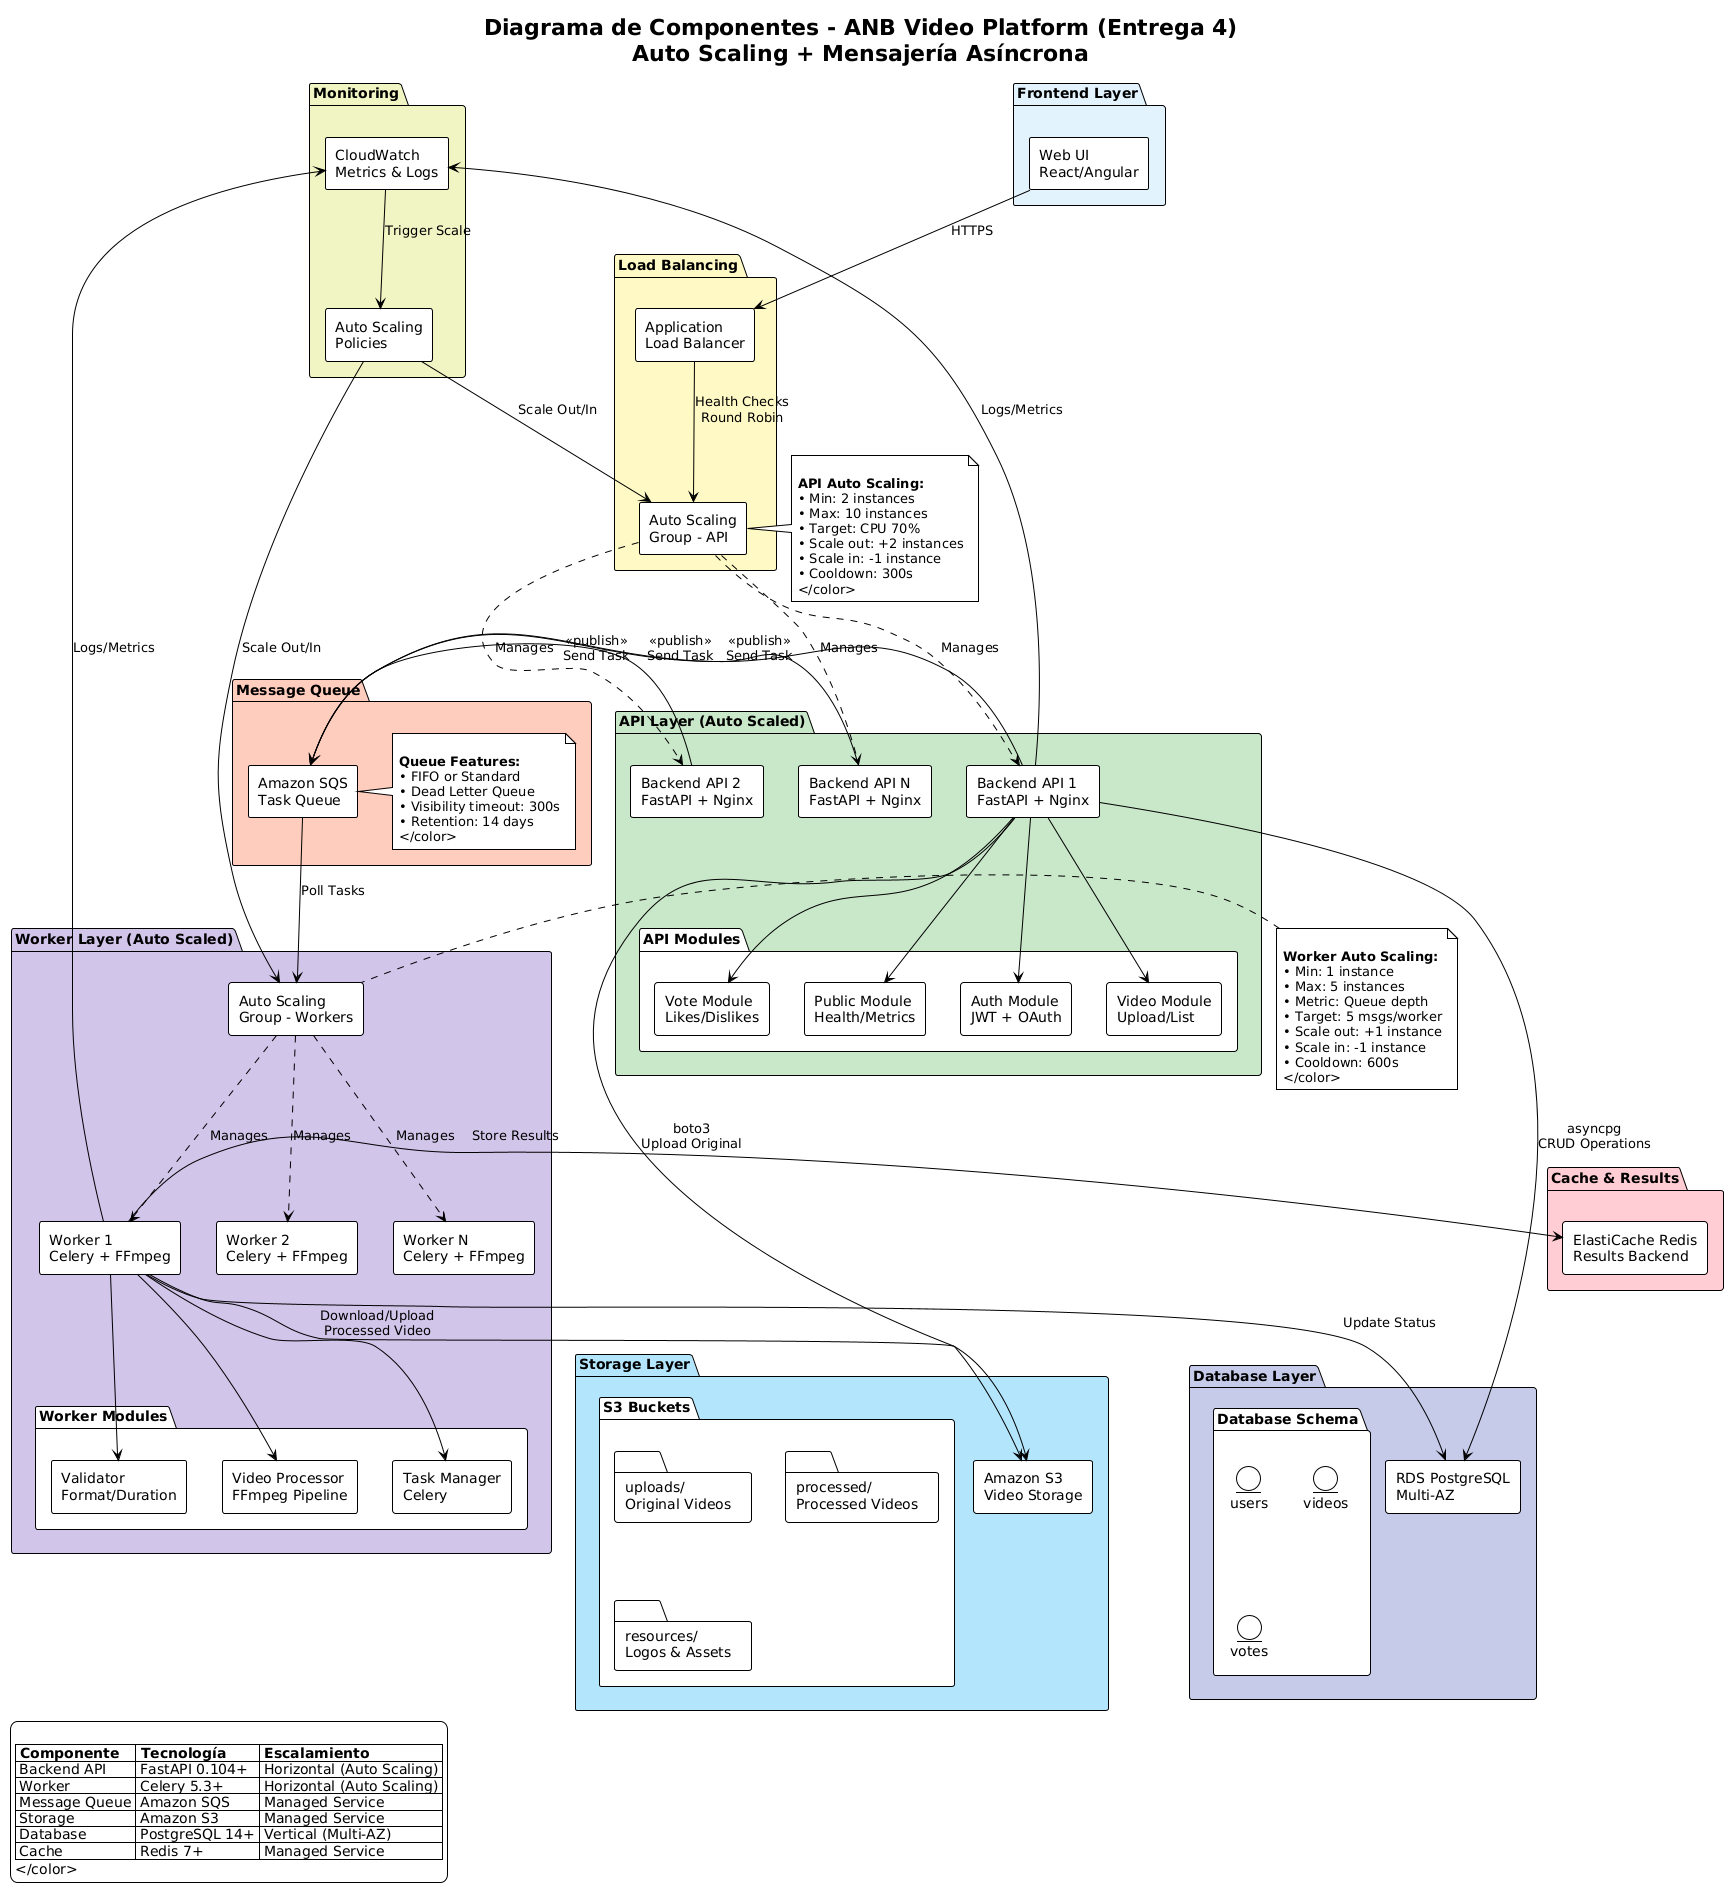

The diagram above was rendered by PlantUML. Its source (embedded in the PNG):
@startuml componentes
!theme plain
skinparam backgroundColor white
skinparam componentStyle rectangle

title **Diagrama de Componentes - ANB Video Platform (Entrega 4)**\n**Auto Scaling + Mensajería Asíncrona**

package "**Frontend Layer**" #E3F2FD {
    component [Web UI\nReact/Angular] as frontend
}

package "**Load Balancing**" #FFF9C4 {
    component [Application\nLoad Balancer] as alb
    component [Auto Scaling\nGroup - API] as asg_api
}

package "**API Layer (Auto Scaled)**" #C8E6C9 {
    component [Backend API 1\nFastAPI + Nginx] as api1
    component [Backend API 2\nFastAPI + Nginx] as api2
    component [Backend API N\nFastAPI + Nginx] as apiN
    
    package "API Modules" {
        component [Auth Module\nJWT + OAuth] as auth
        component [Video Module\nUpload/List] as video_api
        component [Vote Module\nLikes/Dislikes] as vote
        component [Public Module\nHealth/Metrics] as public
    }
}

package "**Message Queue**" #FFCCBC {
    queue [Amazon SQS\nTask Queue] as sqs
    note right of sqs
        <color:black>
        **Queue Features:**
        • FIFO or Standard
        • Dead Letter Queue
        • Visibility timeout: 300s
        • Retention: 14 days
        </color>
    end note
}

package "**Worker Layer (Auto Scaled)**" #D1C4E9 {
    component [Auto Scaling\nGroup - Workers] as asg_worker
    
    component [Worker 1\nCelery + FFmpeg] as worker1
    component [Worker 2\nCelery + FFmpeg] as worker2
    component [Worker N\nCelery + FFmpeg] as workerN
    
    package "Worker Modules" {
        component [Video Processor\nFFmpeg Pipeline] as processor
        component [Task Manager\nCelery] as celery
        component [Validator\nFormat/Duration] as validator
    }
}

package "**Storage Layer**" #B3E5FC {
    storage [Amazon S3\nVideo Storage] as s3
    
    package "S3 Buckets" {
        folder "uploads/\nOriginal Videos" as s3_uploads
        folder "processed/\nProcessed Videos" as s3_processed
        folder "resources/\nLogos & Assets" as s3_resources
    }
}

package "**Database Layer**" #C5CAE9 {
    database [RDS PostgreSQL\nMulti-AZ] as rds
    
    package "Database Schema" {
        entity users
        entity videos
        entity votes
    }
}

package "**Cache & Results**" #FFCDD2 {
    database [ElastiCache Redis\nResults Backend] as redis
}

package "**Monitoring**" #F0F4C3 {
    component [CloudWatch\nMetrics & Logs] as cloudwatch
    component [Auto Scaling\nPolicies] as scaling_policies
}

' === Relaciones ===

frontend -down-> alb : HTTPS
alb -down-> asg_api : Health Checks\nRound Robin

asg_api ..> api1 : Manages
asg_api ..> api2 : Manages
asg_api ..> apiN : Manages

api1 -down-> auth
api1 -down-> video_api
api1 -down-> vote
api1 -down-> public

api1 -right-> sqs : <<publish>>\nSend Task
api2 -right-> sqs : <<publish>>\nSend Task
apiN -right-> sqs : <<publish>>\nSend Task

api1 -down-> rds : asyncpg\nCRUD Operations
api1 -down-> s3 : boto3\nUpload Original

sqs -down-> asg_worker : Poll Tasks

asg_worker ..> worker1 : Manages
asg_worker ..> worker2 : Manages
asg_worker ..> workerN : Manages

worker1 -down-> processor
worker1 -down-> celery
worker1 -down-> validator

worker1 -down-> s3 : Download/Upload\nProcessed Video
worker1 -down-> rds : Update Status
worker1 -right-> redis : Store Results

cloudwatch <-- api1 : Logs/Metrics
cloudwatch <-- worker1 : Logs/Metrics
cloudwatch --> scaling_policies : Trigger Scale

scaling_policies --> asg_api : Scale Out/In
scaling_policies --> asg_worker : Scale Out/In

note right of asg_api
    <color:black>
    **API Auto Scaling:**
    • Min: 2 instances
    • Max: 10 instances
    • Target: CPU 70%
    • Scale out: +2 instances
    • Scale in: -1 instance
    • Cooldown: 300s
    </color>
end note

note left of asg_worker
    <color:black>
    **Worker Auto Scaling:**
    • Min: 1 instance
    • Max: 5 instances
    • Metric: Queue depth
    • Target: 5 msgs/worker
    • Scale out: +1 instance
    • Scale in: -1 instance
    • Cooldown: 600s
    </color>
end note

legend bottom left
    <color:black>
    |= **Componente** |= **Tecnología** |= **Escalamiento** |
    | Backend API | FastAPI 0.104+ | Horizontal (Auto Scaling) |
    | Worker | Celery 5.3+ | Horizontal (Auto Scaling) |
    | Message Queue | Amazon SQS | Managed Service |
    | Storage | Amazon S3 | Managed Service |
    | Database | PostgreSQL 14+ | Vertical (Multi-AZ) |
    | Cache | Redis 7+ | Managed Service |
    </color>
endlegend

@enduml